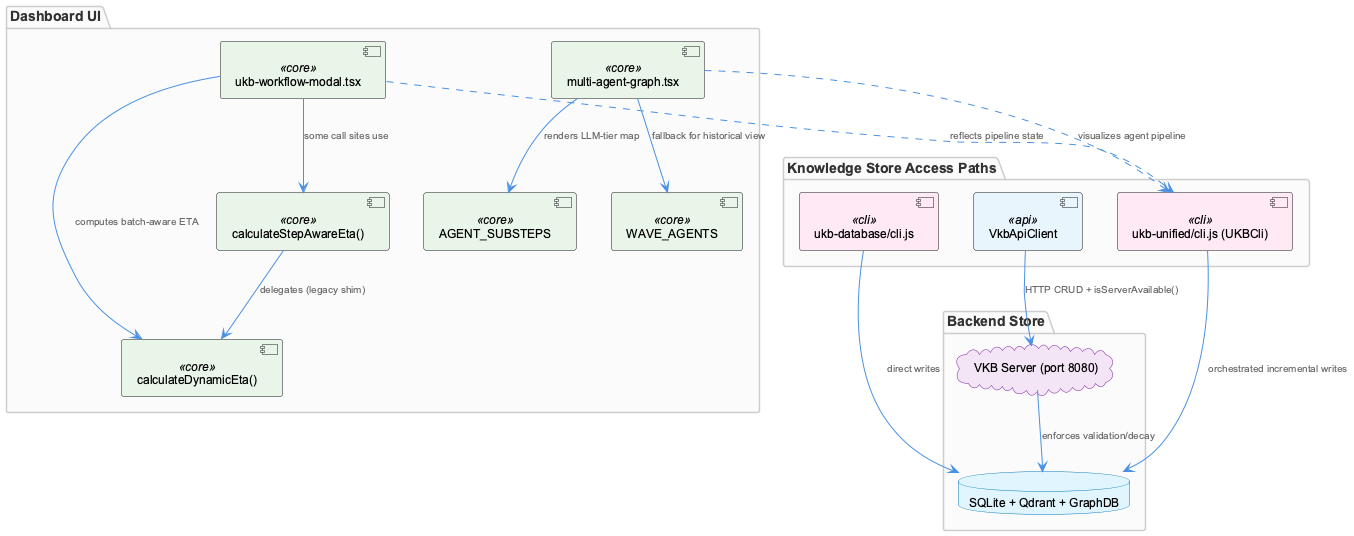

The diagram above was rendered by PlantUML. Its source (embedded in the PNG):
@startuml
!include /Users/Q284340/Agentic/coding/docs/puml/_standard-style.puml

package "Dashboard UI" {
  component "ukb-workflow-modal.tsx" as modal <<core>>
  component "calculateDynamicEta()" as dynEta <<core>>
  component "calculateStepAwareEta()" as legacyEta <<core>>
  component "multi-agent-graph.tsx" as graph <<core>>
  component "AGENT_SUBSTEPS" as substeps <<core>>
  component "WAVE_AGENTS" as waveAgents <<core>>
}

package "Knowledge Store Access Paths" {
  component "ukb-database/cli.js" as dbCli <<cli>>
  component "ukb-unified/cli.js (UKBCli)" as unifiedCli <<cli>>
  component "VkbApiClient" as vkbClient <<api>>
}

package "Backend Store" {
  database "SQLite + Qdrant + GraphDB" as store
  cloud "VKB Server (port 8080)" as vkbServer
}

modal --> dynEta : "computes batch-aware ETA"
legacyEta --> dynEta : "delegates (legacy shim)"
modal --> legacyEta : "some call sites use"

graph --> substeps : "renders LLM-tier map"
graph --> waveAgents : "fallback for historical view"

dbCli --> store : "direct writes"
unifiedCli --> store : "orchestrated incremental writes"
vkbClient --> vkbServer : "HTTP CRUD + isServerAvailable()"
vkbServer --> store : "enforces validation/decay"

modal ..> unifiedCli : "reflects pipeline state"
graph ..> unifiedCli : "visualizes agent pipeline"

@enduml